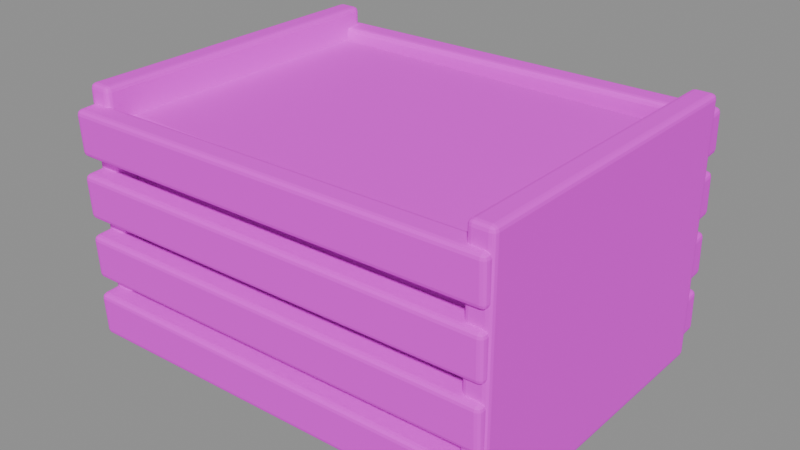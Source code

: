 # Source: compost.blend  (saved by Blender 4.5.87; exported with 4.5.12 LTS)
import bpy
from mathutils import Matrix  # noqa: F401  (used for matrix-valued properties, if any)

bpy.ops.wm.read_factory_settings(use_empty=True)
scene = bpy.context.scene
scene.name = '组件_compost'

# ---- collections
col_02______compost = bpy.data.collections.new('02_游戏输出_compost'); scene.collection.children.link(col_02______compost)

# ---- images (referenced by path relative to the original .blend; pixels are not part of the script)
import os
ASSET_DIR = os.environ.get("B2B_ASSET_DIR", "")  # directory of the original .blend (textures are referenced by path, not embedded)
HERE = os.path.dirname(os.path.abspath(__file__))  # packed textures are extracted next to this script under _unpacked/

def load_image(name, relpath, width, height, colorspace="sRGB"):
    """Load a texture the original file referenced (path relative to the .blend, or extracted next to this script)."""
    p = next((c for c in (os.path.join(HERE, relpath), os.path.join(ASSET_DIR, relpath)) if relpath and os.path.exists(c)), "")
    if p:
        img = bpy.data.images.load(p, check_existing=True)
        img.name = name
    else:  # same state as the original file: an image datablock whose file is absent (Cycles renders it pink)
        img = bpy.data.images.new(name, width, height)
        img.source = "FILE"
        img.filepath = "//" + (relpath or name)
    img.colorspace_settings.name = colorspace
    return img
img_sea_cabin_timber_8x8_512_png = load_image('sea_cabin_timber_8x8_512.png', 'sea_cabin_timber_8x8_512.png', 1024, 1024, 'sRGB')

# ---- materials (node trees are filled in below, after node groups)
mat_orf2_final_sea_matte = bpy.data.materials.new('ORF2_FINAL_SEA_Matte')

# ---- material node trees
mat_orf2_final_sea_matte.use_nodes = True; mat_orf2_final_sea_matte.node_tree.nodes.clear()
_N = mat_orf2_final_sea_matte.node_tree.nodes; _L = mat_orf2_final_sea_matte.node_tree.links
n0 = _N.new('ShaderNodeBsdfPrincipled'); n0.name = '原理化 BSDF'; n0.location = (0, 0)
n0.inputs[1].default_value = 0.02
n0.inputs[2].default_value = 0.72
n1 = _N.new('ShaderNodeOutputMaterial'); n1.name = '材质输出'; n1.location = (0, 0)
n2 = _N.new('ShaderNodeUVMap'); n2.name = 'UV 贴图'; n2.location = (0, 0)
n2.uv_map = 'PaletteUV'
n3 = _N.new('ShaderNodeTexImage'); n3.name = '图像纹理'; n3.location = (0, 0)
n3.image = img_sea_cabin_timber_8x8_512_png
n3.interpolation = 'Closest'
_L.new(n2.outputs[0], n3.inputs[0])
_L.new(n3.outputs[0], n0.inputs[0])
_L.new(n0.outputs[0], n1.inputs[0])
n1.is_active_output = True

# ---- meshes
me_orf2_compost_0_002 = bpy.data.meshes.new('ORF2_compost_0.002')
me_orf2_compost_0_002.from_pydata([(-1.048, -0.887, 0.08769), (1.051, -0.824, 0.08769), (1.048, -0.7042, 0.09249), (-1.051, -0.7672, 0.09249), (-1.048, -0.8958, 0.3075), (1.051, -0.8328, 0.3075), (1.048, -0.713, 0.3123), (-1.051, -0.776, 0.3123), (-1.048, -0.887, 0.3877), (1.051, -0.824, 0.3877), (1.048, -0.7042, 0.3925), (-1.051, -0.7672, 0.3925), (-1.048, -0.8958, 0.6075), (1.051, -0.8328, 0.6075), (1.048, -0.713, 0.6123), (-1.051, -0.776, 0.6123), (-1.048, -0.887, 0.6877), (1.051, -0.824, 0.6877), (1.048, -0.7042, 0.6925), (-1.051, -0.7672, 0.6925), (-1.048, -0.8958, 0.9075), (1.051, -0.8328, 0.9075), (1.048, -0.713, 0.9123), (-1.051, -0.776, 0.9123), (-1.048, -0.887, 0.9877), (1.051, -0.824, 0.9877), (1.048, -0.7042, 0.9925), (-1.051, -0.7672, 0.9925), (-1.048, -0.8958, 1.208), (1.051, -0.8328, 1.208), (1.048, -0.713, 1.212), (-1.051, -0.776, 1.212), (-1.048, 0.713, 0.08769), (1.051, 0.776, 0.08769), (1.048, 0.8958, 0.09249), (-1.051, 0.8328, 0.09249), (-1.048, 0.7042, 0.3075), (1.051, 0.7672, 0.3075), (1.048, 0.887, 0.3123), (-1.051, 0.824, 0.3123), (-1.048, 0.713, 0.3877), (1.051, 0.776, 0.3877), (1.048, 0.8958, 0.3925), (-1.051, 0.8328, 0.3925), (-1.048, 0.7042, 0.6075), (1.051, 0.7672, 0.6075), (1.048, 0.887, 0.6123), (-1.051, 0.824, 0.6123), (-1.048, 0.713, 0.6877), (1.051, 0.776, 0.6877), (1.048, 0.8958, 0.6925), (-1.051, 0.8328, 0.6925), (-1.048, 0.7042, 0.9075), (1.051, 0.7672, 0.9075), (1.048, 0.887, 0.9123), (-1.051, 0.824, 0.9123), (-1.048, 0.713, 0.9877), (1.051, 0.776, 0.9877), (1.048, 0.8958, 0.9925), (-1.051, 0.8328, 0.9925), (-1.048, 0.7042, 1.208), (1.051, 0.7672, 1.208), (1.048, 0.887, 1.212), (-1.051, 0.824, 1.212), (-1.06, -0.8, 0.0), (-0.94, -0.8, 0.0), (-0.94, 0.8, 0.0), (-1.06, 0.8, 0.0), (-1.06, -0.8, 1.3), (-0.94, -0.8, 1.3), (-0.94, 0.8, 1.3), (-1.06, 0.8, 1.3), (0.94, -0.8, 0.0), (1.06, -0.8, 0.0), (1.06, 0.8, 0.0), (0.94, 0.8, 0.0), (0.94, -0.8, 1.3), (1.06, -0.8, 1.3), (1.06, 0.8, 1.3), (0.94, 0.8, 1.3), (-0.95, -0.7, 0.15), (0.95, -0.7, 0.15), (0.95, 0.7, 0.15), (-0.95, 0.7, 0.15), (-0.95, -0.7, 1.15), (0.95, -0.7, 1.15), (0.95, 0.7, 1.15), (-0.95, 0.7, 1.15)], [], [(0, 3, 2, 1), (0, 1, 5, 4), (1, 2, 6, 5), (2, 3, 7, 6), (3, 0, 4, 7), (4, 5, 6, 7), (8, 11, 10, 9), (8, 9, 13, 12), (9, 10, 14, 13), (10, 11, 15, 14), (11, 8, 12, 15), (12, 13, 14, 15), (16, 19, 18, 17), (16, 17, 21, 20), (17, 18, 22, 21), (18, 19, 23, 22), (19, 16, 20, 23), (20, 21, 22, 23), (24, 27, 26, 25), (24, 25, 29, 28), (25, 26, 30, 29), (26, 27, 31, 30), (27, 24, 28, 31), (28, 29, 30, 31), (32, 35, 34, 33), (32, 33, 37, 36), (33, 34, 38, 37), (34, 35, 39, 38), (35, 32, 36, 39), (36, 37, 38, 39), (40, 43, 42, 41), (40, 41, 45, 44), (41, 42, 46, 45), (42, 43, 47, 46), (43, 40, 44, 47), (44, 45, 46, 47), (48, 51, 50, 49), (48, 49, 53, 52), (49, 50, 54, 53), (50, 51, 55, 54), (51, 48, 52, 55), (52, 53, 54, 55), (56, 59, 58, 57), (56, 57, 61, 60), (57, 58, 62, 61), (58, 59, 63, 62), (59, 56, 60, 63), (60, 61, 62, 63), (64, 67, 66, 65), (64, 65, 69, 68), (65, 66, 70, 69), (66, 67, 71, 70), (67, 64, 68, 71), (68, 69, 70, 71), (72, 75, 74, 73), (72, 73, 77, 76), (73, 74, 78, 77), (74, 75, 79, 78), (75, 72, 76, 79), (76, 77, 78, 79), (80, 83, 82, 81), (80, 81, 85, 84), (81, 82, 86, 85), (82, 83, 87, 86), (83, 80, 84, 87), (84, 85, 86, 87)])
_uv = me_orf2_compost_0_002.uv_layers.new(name='PaletteUV')
_uv.uv.foreach_set('vector', [0.4625, 0.8125, 0.4375, 0.8375, 0.4125, 0.8125, 0.4375, 0.7875, 0.4625, 0.8125, 0.4375, 0.8375, 0.4125, 0.8125, 0.4375, 0.7875, 0.4625, 0.8125, 0.4375, 0.8375, 0.4125, 0.8125, 0.4375, 0.7875, 0.4625, 0.8125, 0.4375, 0.8375, 0.4125, 0.8125, 0.4375, 0.7875, 0.4625, 0.8125, 0.4375, 0.8375, 0.4125, 0.8125, 0.4375, 0.7875, 0.4625, 0.8125, 0.4375, 0.8375, 0.4125, 0.8125, 0.4375, 0.7875, 0.4625, 0.8125, 0.4375, 0.8375, 0.4125, 0.8125, 0.4375, 0.7875, 0.4625, 0.8125, 0.4375, 0.8375, 0.4125, 0.8125, 0.4375, 0.7875, 0.4625, 0.8125, 0.4375, 0.8375, 0.4125, 0.8125, 0.4375, 0.7875, 0.4625, 0.8125, 0.4375, 0.8375, 0.4125, 0.8125, 0.4375, 0.7875, 0.4625, 0.8125, 0.4375, 0.8375, 0.4125, 0.8125, 0.4375, 0.7875, 0.4625, 0.8125, 0.4375, 0.8375, 0.4125, 0.8125, 0.4375, 0.7875, 0.4625, 0.8125, 0.4375, 0.8375, 0.4125, 0.8125, 0.4375, 0.7875, 0.4625, 0.8125, 0.4375, 0.8375, 0.4125, 0.8125, 0.4375, 0.7875, 0.4625, 0.8125, 0.4375, 0.8375, 0.4125, 0.8125, 0.4375, 0.7875, 0.4625, 0.8125, 0.4375, 0.8375, 0.4125, 0.8125, 0.4375, 0.7875, 0.4625, 0.8125, 0.4375, 0.8375, 0.4125, 0.8125, 0.4375, 0.7875, 0.4625, 0.8125, 0.4375, 0.8375, 0.4125, 0.8125, 0.4375, 0.7875, 0.4625, 0.8125, 0.4375, 0.8375, 0.4125, 0.8125, 0.4375, 0.7875, 0.4625, 0.8125, 0.4375, 0.8375, 0.4125, 0.8125, 0.4375, 0.7875, 0.4625, 0.8125, 0.4375, 0.8375, 0.4125, 0.8125, 0.4375, 0.7875, 0.4625, 0.8125, 0.4375, 0.8375, 0.4125, 0.8125, 0.4375, 0.7875, 0.4625, 0.8125, 0.4375, 0.8375, 0.4125, 0.8125, 0.4375, 0.7875, 0.4625, 0.8125, 0.4375, 0.8375, 0.4125, 0.8125, 0.4375, 0.7875, 0.4625, 0.8125, 0.4375, 0.8375, 0.4125, 0.8125, 0.4375, 0.7875, 0.4625, 0.8125, 0.4375, 0.8375, 0.4125, 0.8125, 0.4375, 0.7875, 0.4625, 0.8125, 0.4375, 0.8375, 0.4125, 0.8125, 0.4375, 0.7875, 0.4625, 0.8125, 0.4375, 0.8375, 0.4125, 0.8125, 0.4375, 0.7875, 0.4625, 0.8125, 0.4375, 0.8375, 0.4125, 0.8125, 0.4375, 0.7875, 0.4625, 0.8125, 0.4375, 0.8375, 0.4125, 0.8125, 0.4375, 0.7875, 0.4625, 0.8125, 0.4375, 0.8375, 0.4125, 0.8125, 0.4375, 0.7875, 0.4625, 0.8125, 0.4375, 0.8375, 0.4125, 0.8125, 0.4375, 0.7875, 0.4625, 0.8125, 0.4375, 0.8375, 0.4125, 0.8125, 0.4375, 0.7875, 0.4625, 0.8125, 0.4375, 0.8375, 0.4125, 0.8125, 0.4375, 0.7875, 0.4625, 0.8125, 0.4375, 0.8375, 0.4125, 0.8125, 0.4375, 0.7875, 0.4625, 0.8125, 0.4375, 0.8375, 0.4125, 0.8125, 0.4375, 0.7875, 0.4625, 0.8125, 0.4375, 0.8375, 0.4125, 0.8125, 0.4375, 0.7875, 0.4625, 0.8125, 0.4375, 0.8375, 0.4125, 0.8125, 0.4375, 0.7875, 0.4625, 0.8125, 0.4375, 0.8375, 0.4125, 0.8125, 0.4375, 0.7875, 0.4625, 0.8125, 0.4375, 0.8375, 0.4125, 0.8125, 0.4375, 0.7875, 0.4625, 0.8125, 0.4375, 0.8375, 0.4125, 0.8125, 0.4375, 0.7875, 0.4625, 0.8125, 0.4375, 0.8375, 0.4125, 0.8125, 0.4375, 0.7875, 0.4625, 0.8125, 0.4375, 0.8375, 0.4125, 0.8125, 0.4375, 0.7875, 0.4625, 0.8125, 0.4375, 0.8375, 0.4125, 0.8125, 0.4375, 0.7875, 0.4625, 0.8125, 0.4375, 0.8375, 0.4125, 0.8125, 0.4375, 0.7875, 0.4625, 0.8125, 0.4375, 0.8375, 0.4125, 0.8125, 0.4375, 0.7875, 0.4625, 0.8125, 0.4375, 0.8375, 0.4125, 0.8125, 0.4375, 0.7875, 0.4625, 0.8125, 0.4375, 0.8375, 0.4125, 0.8125, 0.4375, 0.7875, 0.5875, 0.8125, 0.5625, 0.8375, 0.5375, 0.8125, 0.5625, 0.7875, 0.5875, 0.8125, 0.5625, 0.8375, 0.5375, 0.8125, 0.5625, 0.7875, 0.5875, 0.8125, 0.5625, 0.8375, 0.5375, 0.8125, 0.5625, 0.7875, 0.5875, 0.8125, 0.5625, 0.8375, 0.5375, 0.8125, 0.5625, 0.7875, 0.5875, 0.8125, 0.5625, 0.8375, 0.5375, 0.8125, 0.5625, 0.7875, 0.5875, 0.8125, 0.5625, 0.8375, 0.5375, 0.8125, 0.5625, 0.7875, 0.5875, 0.8125, 0.5625, 0.8375, 0.5375, 0.8125, 0.5625, 0.7875, 0.5875, 0.8125, 0.5625, 0.8375, 0.5375, 0.8125, 0.5625, 0.7875, 0.5875, 0.8125, 0.5625, 0.8375, 0.5375, 0.8125, 0.5625, 0.7875, 0.5875, 0.8125, 0.5625, 0.8375, 0.5375, 0.8125, 0.5625, 0.7875, 0.5875, 0.8125, 0.5625, 0.8375, 0.5375, 0.8125, 0.5625, 0.7875, 0.5875, 0.8125, 0.5625, 0.8375, 0.5375, 0.8125, 0.5625, 0.7875, 0.7125, 0.8125, 0.6875, 0.8375, 0.6625, 0.8125, 0.6875, 0.7875, 0.7125, 0.8125, 0.6875, 0.8375, 0.6625, 0.8125, 0.6875, 0.7875, 0.7125, 0.8125, 0.6875, 0.8375, 0.6625, 0.8125, 0.6875, 0.7875, 0.7125, 0.8125, 0.6875, 0.8375, 0.6625, 0.8125, 0.6875, 0.7875, 0.7125, 0.8125, 0.6875, 0.8375, 0.6625, 0.8125, 0.6875, 0.7875, 0.7125, 0.8125, 0.6875, 0.8375, 0.6625, 0.8125, 0.6875, 0.7875])
me_orf2_compost_0_002.materials.append(mat_orf2_final_sea_matte)
me_orf2_compost_0_002.update()

# ---- objects
ob_orf2_______0_001 = bpy.data.objects.new('ORF2_变形堆肥箱_0.001', me_orf2_compost_0_002)

# ---- transforms, parenting, visibility, modifiers, constraints
ob_orf2_______0_001.location = (0.0, 0.0, 0.0)
_m = ob_orf2_______0_001.modifiers.new('实体柔边_三段', 'BEVEL')
_m.width = 0.025
_m.width_pct = 0.025
_m.segments = 3

# ---- collection membership
col_02______compost.objects.link(ob_orf2_______0_001)

# ---- scene / render settings (as saved in the file)
scene.frame_start = 1; scene.frame_end = 250; scene.frame_set(1)
scene.render.engine = 'BLENDER_EEVEE_NEXT'
scene.render.image_settings.exr_codec = 'NONE'
scene.render.simplify_subdivision_render = 0
scene.render.simplify_child_particles_render = 0.0
scene.eevee.use_volume_custom_range = False
scene.eevee.use_fast_gi = False
scene.eevee.use_shadows = False
scene.view_settings.white_balance_temperature = 0.0
scene.view_settings.white_balance_tint = 0.0
scene.view_settings.white_balance_whitepoint = (2.97, 0.5193, -0.0414)
bpy.context.view_layer.update()

# ---- added for rendering (the .blend has no active camera and no usable light): camera, sun + grey world if the file has none
cam_auto = bpy.data.cameras.new('AutoCamera')
cam_auto.lens = 50.0
cam_auto.sensor_width = 36.0
cam_auto.clip_end = 1000.0
ob_auto_camera = bpy.data.objects.new('AutoCamera', cam_auto)
scene.collection.objects.link(ob_auto_camera)
ob_auto_camera.location = (2.83394, -3.40073, 2.91715)
ob_auto_camera.rotation_euler = (1.09748, -7.21219e-08, 0.694738)
scene.camera = ob_auto_camera
light_auto_sun = bpy.data.lights.new('AutoSun', 'SUN')
light_auto_sun.energy = 3.0
light_auto_sun.angle = 0.0523599
ob_auto_sun = bpy.data.objects.new('AutoSun', light_auto_sun)
scene.collection.objects.link(ob_auto_sun)
ob_auto_sun.rotation_euler = (0.872665, 0.174533, 0.523599)
if scene.world is None:
    world_auto = bpy.data.worlds.new('AutoWorld')
    world_auto.color = (0.3, 0.3, 0.3)
    scene.world = world_auto
bpy.context.view_layer.update()
